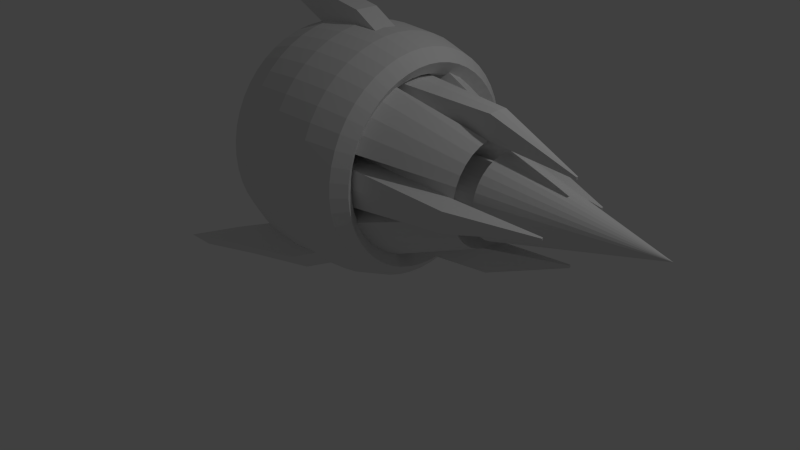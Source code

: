 # Source: Kamikaze_enemy.blend  (saved by Blender 2.76.0; exported with 4.5.12 LTS)
import bpy
from mathutils import Matrix  # noqa: F401  (used for matrix-valued properties, if any)

bpy.ops.wm.read_factory_settings(use_empty=True)
scene = bpy.context.scene
scene.name = 'Scene'

# ---- collections
col_collection_1 = bpy.data.collections.new('Collection 1'); scene.collection.children.link(col_collection_1)

# ---- world
world_world = bpy.data.worlds.new('World'); scene.world = world_world
world_world.color = (0.05088, 0.05088, 0.05088)
world_world.use_sun_shadow = False
world_world.sun_shadow_jitter_overblur = 0.0
world_world.cycles.sampling_method = 'MANUAL'
world_world.cycles.sample_map_resolution = 256

# ---- cameras
cam_camera = bpy.data.cameras.new('Camera')
cam_camera.clip_end = 100.0
cam_camera.lens = 35.0
cam_camera.sensor_width = 32.0
cam_camera.sensor_height = 18.0
cam_camera.ortho_scale = 7.314
cam_camera.dof.focus_distance = 0.0
cam_camera.dof.aperture_fstop = 128.0

# ---- lights
light_lamp = bpy.data.lights.new('Lamp', 'POINT')
light_lamp.transmission_factor = 0.0
light_lamp.cutoff_distance = 30.0
light_lamp.energy = 100.0
light_lamp.shadow_buffer_clip_start = 1.001
light_lamp.shadow_soft_size = 0.1
light_lamp.shadow_maximum_resolution = 0.006
light_lamp.use_absolute_resolution = True
light_lamp.cycles.use_multiple_importance_sampling = False

# ---- meshes
me_cone_003 = bpy.data.meshes.new('Cone.003')
me_cone_003.from_pydata([(-9.052e-09, 1.0, -0.4612), (0.1951, 0.9808, -0.4612), (0.3827, 0.9239, -0.4612), (0.5556, 0.8315, -0.4612), (0.7071, 0.7071, -0.4612), (0.8315, 0.5556, -0.4612), (0.9239, 0.3827, -0.4612), (0.9808, 0.1951, -0.4612), (1.0, 8.66e-08, -0.4612), (-9.052e-09, 1.11e-08, 1.539), (0.9808, -0.1951, -0.4612), (0.9239, -0.3827, -0.4612), (0.8315, -0.5556, -0.4612), (0.7071, -0.7071, -0.4612), (0.5556, -0.8315, -0.4612), (0.3827, -0.9239, -0.4612), (0.1951, -0.9808, -0.4612), (-3.349e-07, -1.0, -0.4612), (-0.1951, -0.9808, -0.4612), (-0.3827, -0.9239, -0.4612), (-0.5556, -0.8315, -0.4612), (-0.7071, -0.7071, -0.4612), (-0.8315, -0.5556, -0.4612), (-0.9239, -0.3827, -0.4612), (-0.9808, -0.1951, -0.4612), (-1.0, 9.767e-07, -0.4612), (-0.9808, 0.1951, -0.4612), (-0.9239, 0.3827, -0.4612), (-0.8315, 0.5556, -0.4612), (-0.7071, 0.7071, -0.4612), (-0.5556, 0.8315, -0.4612), (-0.3827, 0.9239, -0.4612), (-0.1951, 0.9808, -0.4612)], [], [(31, 9, 32), (0, 9, 1), (30, 9, 31), (29, 9, 30), (28, 9, 29), (27, 9, 28), (26, 9, 27), (25, 9, 26), (24, 9, 25), (23, 9, 24), (22, 9, 23), (21, 9, 22), (20, 9, 21), (19, 9, 20), (18, 9, 19), (17, 9, 18), (16, 9, 17), (15, 9, 16), (14, 9, 15), (13, 9, 14), (12, 9, 13), (11, 9, 12), (10, 9, 11), (8, 9, 10), (7, 9, 8), (6, 9, 7), (5, 9, 6), (4, 9, 5), (3, 9, 4), (2, 9, 3), (32, 9, 0), (1, 9, 2), (0, 1, 2, 3, 4, 5, 6, 7, 8, 10, 11, 12, 13, 14, 15, 16, 17, 18, 19, 20, 21, 22, 23, 24, 25, 26, 27, 28, 29, 30, 31, 32)])
me_cone_003.use_remesh_preserve_volume = False
me_cone_003.use_remesh_preserve_attributes = False
me_cone_003.use_mirror_vertex_groups = False
me_cone_003.update()
me_cylinder = bpy.data.meshes.new('Cylinder')
me_cylinder.from_pydata([(-0.0001501, 0.614, -1.141), (-0.00015, 0.5262, 0.8595), (0.1949, 0.5948, -1.141), (0.1023, 0.5161, 0.8595), (0.3825, 0.9251, -1.141), (0.2008, 0.4863, 0.8595), (0.5554, 0.8327, -1.141), (0.2915, 0.4377, 0.8595), (0.707, 0.7083, -1.141), (0.3711, 0.3725, 0.8595), (0.8313, 0.5568, -1.141), (0.4364, 0.2929, 0.8595), (0.9237, 0.3839, -1.141), (0.4849, 0.2021, 0.8595), (0.5934, 0.1963, -1.141), (0.5148, 0.1036, 0.8595), (0.6127, 0.001227, -1.141), (0.5249, 0.001227, 0.8595), (0.5934, -0.1939, -1.141), (0.5148, -0.1012, 0.8595), (0.9237, -0.3815, -1.141), (0.4849, -0.1997, 0.8595), (0.8313, -0.5543, -1.141), (0.4364, -0.2904, 0.8595), (0.707, -0.7059, -1.141), (0.3711, -0.37, 0.8595), (0.5554, -0.8302, -1.141), (0.2915, -0.4353, 0.8595), (0.3825, -0.9227, -1.141), (0.2008, -0.4838, 0.8595), (0.1949, -0.5924, -1.141), (0.1023, -0.5137, 0.8595), (-0.0001504, -0.6116, -1.141), (-0.0001502, -0.5238, 0.8595), (-0.1952, -0.5924, -1.141), (-0.1026, -0.5137, 0.8595), (-0.3828, -0.9227, -1.141), (-0.2011, -0.4838, 0.8595), (-0.5557, -0.8302, -1.141), (-0.2918, -0.4353, 0.8595), (-0.7073, -0.7059, -1.141), (-0.3714, -0.37, 0.8595), (-0.8316, -0.5543, -1.141), (-0.4367, -0.2904, 0.8595), (-0.924, -0.3815, -1.141), (-0.4852, -0.1997, 0.8595), (-0.5937, -0.1939, -1.141), (-0.5151, -0.1012, 0.8595), (-0.613, 0.001228, -1.141), (-0.5251, 0.001228, 0.8595), (-0.5937, 0.1963, -1.141), (-0.5151, 0.1037, 0.8595), (-0.924, 0.3839, -1.141), (-0.4852, 0.2021, 0.8595), (-0.8316, 0.5568, -1.141), (-0.4367, 0.2929, 0.8595), (-0.7073, 0.7083, -1.141), (-0.3714, 0.3725, 0.8595), (-0.5557, 0.8327, -1.141), (-0.2918, 0.4377, 0.8595), (-0.3828, 0.9251, -1.141), (-0.2011, 0.4863, 0.8595), (-0.1952, 0.5948, -1.141), (-0.1026, 0.5161, 0.8595), (-0.00015, 0.2637, 0.2915), (0.05106, 0.2587, 0.2915), (0.1003, 0.2437, 0.2915), (0.1457, 0.2195, 0.2915), (0.1855, 0.1868, 0.2915), (0.2181, 0.1471, 0.2915), (0.2424, 0.1017, 0.2915), (0.2573, 0.05244, 0.2915), (0.2623, 0.001228, 0.2915), (0.2573, -0.04998, 0.2915), (0.2424, -0.09923, 0.2915), (0.2181, -0.1446, 0.2915), (0.1855, -0.1844, 0.2915), (0.1457, -0.217, 0.2915), (0.1003, -0.2413, 0.2915), (0.05106, -0.2562, 0.2915), (-0.00015, -0.2613, 0.2915), (-0.05136, -0.2562, 0.2915), (-0.1006, -0.2413, 0.2915), (-0.146, -0.217, 0.2915), (-0.1858, -0.1844, 0.2915), (-0.2184, -0.1446, 0.2915), (-0.2427, -0.09923, 0.2915), (-0.2576, -0.04998, 0.2915), (-0.2626, 0.001228, 0.2915), (-0.2576, 0.05244, 0.2915), (-0.2427, 0.1017, 0.2915), (-0.2184, 0.1471, 0.2915), (-0.1858, 0.1868, 0.2915), (-0.146, 0.2195, 0.2915), (-0.1006, 0.2437, 0.2915), (-0.05136, 0.2587, 0.2915), (-0.0001499, 0.8549, -1.096), (-0.0001499, 0.7671, 0.9038), (0.1949, 0.8357, -1.096), (0.1023, 0.757, 0.9038), (-0.1952, 0.8357, -1.096), (-0.1026, 0.757, 0.9038), (-0.8346, -0.1939, -1.116), (-0.7559, -0.1012, 0.884), (-0.8538, 0.001228, -1.116), (-0.766, 0.001228, 0.884), (-0.8346, 0.1963, -1.116), (-0.7559, 0.1037, 0.884), (0.1949, -0.8332, -0.9671), (0.1023, -0.7545, 1.033), (-0.0001507, -0.8524, -0.9671), (-0.0001504, -0.7646, 1.033), (-0.1952, -0.8332, -0.9671), (-0.1026, -0.7545, 1.033), (0.8343, 0.1963, -1.092), (0.7556, 0.1036, 0.9076), (0.8535, 0.001227, -1.092), (0.7657, 0.001228, 0.9076), (0.8343, -0.1939, -1.092), (0.7556, -0.1012, 0.9076), (-0.3878, -0.009014, 2.358), (-0.3888, 0.001228, 2.358), (-0.3878, 0.01147, 2.358), (-0.4119, -0.009014, 2.361), (-0.4129, 0.001228, 2.361), (-0.4119, 0.01147, 2.361), (-0.0001497, 0.3899, 2.357), (0.01009, 0.3888, 2.357), (-0.01039, 0.3888, 2.357), (-0.0001497, 0.4139, 2.362), (0.01009, 0.4129, 2.362), (-0.01039, 0.4129, 2.362), (0.01009, -0.3864, 2.351), (-0.0001503, -0.3874, 2.351), (-0.01039, -0.3864, 2.351), (0.01009, -0.4105, 2.368), (-0.0001504, -0.4115, 2.368), (-0.01039, -0.4105, 2.368), (0.3875, 0.01147, 2.357), (0.3885, 0.001228, 2.357), (0.3875, -0.009015, 2.357), (0.4116, 0.01147, 2.362), (0.4126, 0.001228, 2.362), (0.4116, -0.009015, 2.362), (-0.0001498, 0.2637, 0.924), (0.05106, 0.2587, 0.924), (0.1003, 0.2437, 0.924), (0.1457, 0.2195, 0.924), (0.1855, 0.1868, 0.924), (0.2181, 0.1471, 0.924), (0.2424, 0.1017, 0.924), (0.2573, 0.05244, 0.924), (0.2624, 0.001228, 0.924), (0.2573, -0.04998, 0.924), (0.2424, -0.09923, 0.924), (0.2181, -0.1446, 0.924), (0.1855, -0.1844, 0.924), (0.1457, -0.217, 0.924), (0.1003, -0.2413, 0.924), (0.05106, -0.2562, 0.924), (-0.0001499, -0.2613, 0.924), (-0.05136, -0.2562, 0.924), (-0.1006, -0.2413, 0.924), (-0.146, -0.217, 0.924), (-0.1858, -0.1844, 0.924), (-0.2184, -0.1446, 0.924), (-0.2427, -0.09923, 0.924), (-0.2576, -0.04998, 0.924), (-0.2626, 0.001228, 0.924), (-0.2576, 0.05244, 0.924), (-0.2427, 0.1017, 0.924), (-0.2184, 0.1471, 0.924), (-0.1858, 0.1868, 0.924), (-0.146, 0.2195, 0.924), (-0.1006, 0.2437, 0.924), (-0.05136, 0.2587, 0.924), (-0.0001498, 0.2581, 1.067), (0.04997, 0.2532, 1.067), (0.09816, 0.2386, 1.067), (0.1426, 0.2148, 1.067), (0.1815, 0.1829, 1.067), (0.2135, 0.144, 1.067), (0.2372, 0.09954, 1.067), (0.2518, 0.05135, 1.067), (0.2568, 0.001228, 1.067), (0.2518, -0.04889, 1.067), (0.2372, -0.09708, 1.067), (0.2135, -0.1415, 1.067), (0.1815, -0.1804, 1.067), (0.1426, -0.2124, 1.067), (0.09816, -0.2361, 1.067), (0.04997, -0.2507, 1.067), (-0.0001499, -0.2557, 1.067), (-0.05027, -0.2507, 1.067), (-0.09846, -0.2361, 1.067), (-0.1429, -0.2124, 1.067), (-0.1818, -0.1804, 1.067), (-0.2138, -0.1415, 1.067), (-0.2375, -0.09708, 1.067), (-0.2521, -0.04889, 1.067), (-0.2571, 0.001228, 1.067), (-0.2521, 0.05135, 1.067), (-0.2375, 0.09954, 1.067), (-0.2138, 0.144, 1.067), (-0.1818, 0.1829, 1.067), (-0.1429, 0.2148, 1.067), (-0.09846, 0.2386, 1.067), (-0.05027, 0.2532, 1.067), (-0.0001501, 0.614, -1.141), (0.1949, 0.5948, -1.141), (0.3825, 0.9251, -1.141), (0.5554, 0.8327, -1.141), (0.707, 0.7083, -1.141), (0.8313, 0.5568, -1.141), (0.9237, 0.3839, -1.141), (0.5934, 0.1963, -1.141), (0.6127, 0.001227, -1.141), (0.5934, -0.1939, -1.141), (0.9237, -0.3815, -1.141), (0.8313, -0.5543, -1.141), (0.707, -0.7059, -1.141), (0.5554, -0.8302, -1.141), (0.3825, -0.9227, -1.141), (0.1949, -0.5924, -1.141), (-0.0001504, -0.6116, -1.141), (-0.1952, -0.5924, -1.141), (-0.3828, -0.9227, -1.141), (-0.5557, -0.8302, -1.141), (-0.7073, -0.7059, -1.141), (-0.8316, -0.5543, -1.141), (-0.924, -0.3815, -1.141), (-0.5937, -0.1939, -1.141), (-0.613, 0.001228, -1.141), (-0.5937, 0.1963, -1.141), (-0.924, 0.3839, -1.141), (-0.8316, 0.5568, -1.141), (-0.7073, 0.7083, -1.141), (-0.5557, 0.8327, -1.141), (-0.3828, 0.9251, -1.141), (-0.1952, 0.5948, -1.141)], [], [(97, 101, 131, 129), (2, 3, 5, 4), (4, 5, 7, 6), (6, 7, 9, 8), (8, 9, 11, 10), (10, 11, 13, 12), (12, 13, 15, 14), (15, 17, 139, 138), (18, 16, 116, 118), (18, 19, 21, 20), (20, 21, 23, 22), (22, 23, 25, 24), (24, 25, 27, 26), (26, 27, 29, 28), (28, 29, 31, 30), (34, 32, 110, 112), (35, 34, 112, 113), (34, 35, 37, 36), (36, 37, 39, 38), (38, 39, 41, 40), (40, 41, 43, 42), (42, 43, 45, 44), (44, 45, 47, 46), (50, 48, 104, 106), (51, 50, 106, 107), (50, 51, 53, 52), (52, 53, 55, 54), (54, 55, 57, 56), (56, 57, 59, 58), (58, 59, 61, 60), (45, 43, 85, 86), (2, 0, 96, 98), (60, 61, 63, 62), (16, 18, 217, 216), (84, 83, 163, 164), (63, 61, 94, 95), (19, 17, 72, 73), (37, 35, 81, 82), (55, 53, 90, 91), (11, 9, 68, 69), (29, 27, 77, 78), (3, 1, 64, 65), (47, 45, 86, 87), (1, 63, 95, 64), (21, 19, 73, 74), (39, 37, 82, 83), (57, 55, 91, 92), (13, 11, 69, 70), (31, 29, 78, 79), (49, 47, 87, 88), (5, 3, 65, 66), (23, 21, 74, 75), (41, 39, 83, 84), (59, 57, 92, 93), (15, 13, 70, 71), (33, 31, 79, 80), (51, 49, 88, 89), (7, 5, 66, 67), (25, 23, 75, 76), (43, 41, 84, 85), (61, 59, 93, 94), (17, 15, 71, 72), (35, 33, 80, 81), (53, 51, 89, 90), (9, 7, 67, 68), (27, 25, 76, 77), (96, 97, 99, 98), (100, 101, 97, 96), (62, 63, 101, 100), (3, 2, 98, 99), (1, 3, 127, 126), (0, 62, 100, 96), (102, 103, 105, 104), (104, 105, 107, 106), (107, 105, 124, 125), (46, 47, 103, 102), (51, 107, 125, 122), (48, 46, 102, 104), (108, 109, 111, 110), (110, 111, 113, 112), (111, 109, 135, 136), (30, 31, 109, 108), (31, 33, 133, 132), (32, 30, 108, 110), (114, 115, 117, 116), (116, 117, 119, 118), (14, 15, 115, 114), (119, 117, 142, 143), (16, 14, 114, 116), (19, 18, 118, 119), (120, 121, 124, 123), (121, 122, 125, 124), (49, 51, 122, 121), (103, 47, 120, 123), (105, 103, 123, 124), (47, 49, 121, 120), (128, 126, 129, 131), (126, 127, 130, 129), (3, 99, 130, 127), (101, 63, 128, 131), (63, 1, 126, 128), (99, 97, 129, 130), (132, 133, 136, 135), (133, 134, 137, 136), (33, 35, 134, 133), (35, 113, 137, 134), (113, 111, 136, 137), (109, 31, 132, 135), (138, 139, 142, 141), (139, 140, 143, 142), (17, 19, 140, 139), (117, 115, 141, 142), (19, 119, 143, 140), (115, 15, 138, 141), (151, 150, 182, 183), (71, 70, 150, 151), (85, 84, 164, 165), (72, 71, 151, 152), (86, 85, 165, 166), (73, 72, 152, 153), (87, 86, 166, 167), (74, 73, 153, 154), (88, 87, 167, 168), (75, 74, 154, 155), (89, 88, 168, 169), (76, 75, 155, 156), (90, 89, 169, 170), (77, 76, 156, 157), (91, 90, 170, 171), (78, 77, 157, 158), (65, 64, 144, 145), (92, 91, 171, 172), (79, 78, 158, 159), (66, 65, 145, 146), (93, 92, 172, 173), (80, 79, 159, 160), (67, 66, 146, 147), (94, 93, 173, 174), (81, 80, 160, 161), (68, 67, 147, 148), (95, 94, 174, 175), (82, 81, 161, 162), (69, 68, 148, 149), (64, 95, 175, 144), (83, 82, 162, 163), (70, 69, 149, 150), (177, 176, 207, 206, 205, 204, 203, 202, 201, 200, 199, 198, 197, 196, 195, 194, 193, 192, 191, 190, 189, 188, 187, 186, 185, 184, 183, 182, 181, 180, 179, 178), (165, 164, 196, 197), (152, 151, 183, 184), (166, 165, 197, 198), (153, 152, 184, 185), (167, 166, 198, 199), (154, 153, 185, 186), (168, 167, 199, 200), (155, 154, 186, 187), (169, 168, 200, 201), (156, 155, 187, 188), (170, 169, 201, 202), (157, 156, 188, 189), (171, 170, 202, 203), (158, 157, 189, 190), (145, 144, 176, 177), (172, 171, 203, 204), (159, 158, 190, 191), (146, 145, 177, 178), (173, 172, 204, 205), (160, 159, 191, 192), (147, 146, 178, 179), (174, 173, 205, 206), (161, 160, 192, 193), (148, 147, 179, 180), (175, 174, 206, 207), (162, 161, 193, 194), (149, 148, 180, 181), (144, 175, 207, 176), (163, 162, 194, 195), (150, 149, 181, 182), (164, 163, 195, 196), (208, 209, 210, 211, 212, 213, 214, 215, 216, 217, 218, 219, 220, 221, 222, 223, 224, 225, 226, 227, 228, 229, 230, 231, 232, 233, 234, 235, 236, 237, 238, 239), (34, 36, 226, 225), (52, 54, 235, 234), (8, 10, 213, 212), (26, 28, 222, 221), (44, 46, 231, 230), (0, 2, 209, 208), (62, 0, 208, 239), (18, 20, 218, 217), (36, 38, 227, 226), (54, 56, 236, 235), (10, 12, 214, 213), (28, 30, 223, 222), (46, 48, 232, 231), (2, 4, 210, 209), (20, 22, 219, 218), (38, 40, 228, 227), (56, 58, 237, 236), (12, 14, 215, 214), (30, 32, 224, 223), (48, 50, 233, 232), (4, 6, 211, 210), (22, 24, 220, 219), (40, 42, 229, 228), (58, 60, 238, 237), (14, 16, 216, 215), (32, 34, 225, 224), (50, 52, 234, 233), (6, 8, 212, 211), (24, 26, 221, 220), (42, 44, 230, 229), (60, 62, 239, 238)])
me_cylinder.use_remesh_preserve_volume = False
me_cylinder.use_remesh_preserve_attributes = False
me_cylinder.use_mirror_vertex_groups = False
me_cylinder.update()
me_torus = bpy.data.meshes.new('Torus')
me_torus.from_pydata([(1.25, -3.51e-08, 0.07247), (1.217, -3.51e-08, 0.1975), (1.125, -3.51e-08, 0.289), (1.0, -3.51e-08, 0.3225), (0.875, -3.51e-08, 0.289), (0.7835, -3.51e-08, 0.1975), (0.75, -3.51e-08, 0.07247), (0.7835, -3.51e-08, -0.05253), (0.875, -3.51e-08, -0.144), (1.0, -3.51e-08, -0.1775), (1.125, -3.51e-08, -0.144), (1.217, -3.51e-08, -0.05253), (1.239, 0.1632, 0.07247), (1.206, 0.1588, 0.1975), (1.115, 0.1468, 0.289), (0.9914, 0.1305, 0.3225), (0.8675, 0.1142, 0.289), (0.7768, 0.1023, 0.1975), (0.7436, 0.09789, 0.07247), (0.7768, 0.1023, -0.05253), (0.8675, 0.1142, -0.144), (0.9914, 0.1305, -0.1775), (1.115, 0.1468, -0.144), (1.206, 0.1588, -0.05253), (1.207, 0.3235, 0.07247), (1.175, 0.3149, 0.1975), (1.087, 0.2912, 0.289), (0.9659, 0.2588, 0.3225), (0.8452, 0.2265, 0.289), (0.7568, 0.2028, 0.1975), (0.7244, 0.1941, 0.07247), (0.7568, 0.2028, -0.05253), (0.8452, 0.2265, -0.144), (0.9659, 0.2588, -0.1775), (1.087, 0.2912, -0.144), (1.175, 0.3149, -0.05253), (1.155, 0.4784, 0.07247), (1.124, 0.4655, 0.1975), (1.039, 0.4305, 0.289), (0.9239, 0.3827, 0.3225), (0.8084, 0.3348, 0.289), (0.7238, 0.2998, 0.1975), (0.6929, 0.287, 0.07247), (0.7238, 0.2998, -0.05253), (0.8084, 0.3348, -0.144), (0.9239, 0.3827, -0.1775), (1.039, 0.4305, -0.144), (1.124, 0.4655, -0.05253), (1.083, 0.625, 0.07247), (1.054, 0.6083, 0.1975), (0.9743, 0.5625, 0.289), (0.866, 0.5, 0.3225), (0.7578, 0.4375, 0.289), (0.6785, 0.3917, 0.1975), (0.6495, 0.375, 0.07247), (0.6785, 0.3917, -0.05253), (0.7578, 0.4375, -0.144), (0.866, 0.5, -0.1775), (0.9743, 0.5625, -0.144), (1.054, 0.6083, -0.05253), (0.9917, 0.761, 0.07247), (0.9651, 0.7406, 0.1975), (0.8925, 0.6849, 0.289), (0.7933, 0.6088, 0.3225), (0.6942, 0.5327, 0.289), (0.6216, 0.477, 0.1975), (0.595, 0.4566, 0.07247), (0.6216, 0.477, -0.05253), (0.6942, 0.5327, -0.144), (0.7933, 0.6088, -0.1775), (0.8925, 0.6849, -0.144), (0.9651, 0.7406, -0.05253), (0.8839, 0.8839, 0.07247), (0.8602, 0.8602, 0.1975), (0.7955, 0.7955, 0.289), (0.7071, 0.7071, 0.3225), (0.6187, 0.6187, 0.289), (0.554, 0.554, 0.1975), (0.5303, 0.5303, 0.07247), (0.554, 0.554, -0.05253), (0.6187, 0.6187, -0.144), (0.7071, 0.7071, -0.1775), (0.7955, 0.7955, -0.144), (0.8602, 0.8602, -0.05253), (0.7609, 0.9917, 0.07247), (0.7406, 0.9651, 0.1975), (0.6849, 0.8925, 0.289), (0.6088, 0.7934, 0.3225), (0.5327, 0.6942, 0.289), (0.477, 0.6216, 0.1975), (0.4566, 0.595, 0.07247), (0.477, 0.6216, -0.05253), (0.5327, 0.6942, -0.144), (0.6088, 0.7934, -0.1775), (0.6849, 0.8925, -0.144), (0.7406, 0.9651, -0.05253), (0.625, 1.083, 0.07247), (0.6082, 1.054, 0.1975), (0.5625, 0.9743, 0.289), (0.5, 0.866, 0.3225), (0.4375, 0.7578, 0.289), (0.3917, 0.6785, 0.1975), (0.375, 0.6495, 0.07247), (0.3917, 0.6785, -0.05253), (0.4375, 0.7578, -0.144), (0.5, 0.866, -0.1775), (0.5625, 0.9743, -0.144), (0.6082, 1.054, -0.05253), (0.4784, 1.155, 0.07247), (0.4655, 1.124, 0.1975), (0.4305, 1.039, 0.289), (0.3827, 0.9239, 0.3225), (0.3348, 0.8084, 0.289), (0.2998, 0.7239, 0.1975), (0.287, 0.6929, 0.07247), (0.2998, 0.7239, -0.05253), (0.3348, 0.8084, -0.144), (0.3827, 0.9239, -0.1775), (0.4305, 1.039, -0.144), (0.4655, 1.124, -0.05253), (0.3235, 1.207, 0.07247), (0.3149, 1.175, 0.1975), (0.2912, 1.087, 0.289), (0.2588, 0.9659, 0.3225), (0.2265, 0.8452, 0.289), (0.2028, 0.7568, 0.1975), (0.1941, 0.7244, 0.07247), (0.2028, 0.7568, -0.05253), (0.2265, 0.8452, -0.144), (0.2588, 0.9659, -0.1775), (0.2912, 1.087, -0.144), (0.3149, 1.175, -0.05253), (0.1632, 1.239, 0.07247), (0.1588, 1.206, 0.1975), (0.1468, 1.115, 0.289), (0.1305, 0.9914, 0.3225), (0.1142, 0.8675, 0.289), (0.1023, 0.7768, 0.1975), (0.09789, 0.7436, 0.07247), (0.1023, 0.7768, -0.05253), (0.1142, 0.8675, -0.144), (0.1305, 0.9914, -0.1775), (0.1468, 1.115, -0.144), (0.1588, 1.206, -0.05253), (-3.871e-06, 1.25, 0.07247), (-3.811e-06, 1.217, 0.1975), (-3.811e-06, 1.125, 0.289), (-3.841e-06, 1.0, 0.3225), (-3.841e-06, 0.875, 0.289), (-3.871e-06, 0.7835, 0.1975), (-3.841e-06, 0.75, 0.07247), (-3.871e-06, 0.7835, -0.05253), (-3.841e-06, 0.875, -0.144), (-3.841e-06, 1.0, -0.1775), (-3.811e-06, 1.125, -0.144), (-3.811e-06, 1.217, -0.05253), (-0.1632, 1.239, 0.07247), (-0.1588, 1.206, 0.1975), (-0.1468, 1.115, 0.289), (-0.1305, 0.9914, 0.3225), (-0.1142, 0.8675, 0.289), (-0.1023, 0.7768, 0.1975), (-0.0979, 0.7436, 0.07247), (-0.1023, 0.7768, -0.05253), (-0.1142, 0.8675, -0.144), (-0.1305, 0.9914, -0.1775), (-0.1468, 1.115, -0.144), (-0.1588, 1.206, -0.05253), (-0.3235, 1.207, 0.07247), (-0.3149, 1.175, 0.1975), (-0.2912, 1.087, 0.289), (-0.2588, 0.9659, 0.3225), (-0.2265, 0.8452, 0.289), (-0.2028, 0.7568, 0.1975), (-0.1941, 0.7244, 0.07247), (-0.2028, 0.7568, -0.05253), (-0.2265, 0.8452, -0.144), (-0.2588, 0.9659, -0.1775), (-0.2912, 1.087, -0.144), (-0.3149, 1.175, -0.05253), (-0.4784, 1.155, 0.07247), (-0.4655, 1.124, 0.1975), (-0.4305, 1.039, 0.289), (-0.3827, 0.9239, 0.3225), (-0.3349, 0.8084, 0.289), (-0.2998, 0.7239, 0.1975), (-0.287, 0.6929, 0.07247), (-0.2998, 0.7239, -0.05253), (-0.3349, 0.8084, -0.144), (-0.3827, 0.9239, -0.1775), (-0.4305, 1.039, -0.144), (-0.4655, 1.124, -0.05253), (-0.625, 1.083, 0.07247), (-0.6083, 1.054, 0.1975), (-0.5625, 0.9743, 0.289), (-0.5, 0.866, 0.3225), (-0.4375, 0.7578, 0.289), (-0.3918, 0.6785, 0.1975), (-0.375, 0.6495, 0.07247), (-0.3918, 0.6785, -0.05253), (-0.4375, 0.7578, -0.144), (-0.5, 0.866, -0.1775), (-0.5625, 0.9743, -0.144), (-0.6083, 1.054, -0.05253), (-0.761, 0.9917, 0.07247), (-0.7406, 0.9651, 0.1975), (-0.6849, 0.8925, 0.289), (-0.6088, 0.7934, 0.3225), (-0.5327, 0.6942, 0.289), (-0.477, 0.6216, 0.1975), (-0.4566, 0.595, 0.07247), (-0.477, 0.6216, -0.05253), (-0.5327, 0.6942, -0.144), (-0.6088, 0.7934, -0.1775), (-0.6849, 0.8925, -0.144), (-0.7406, 0.9651, -0.05253), (-0.8839, 0.8839, 0.07247), (-0.8602, 0.8602, 0.1975), (-0.7955, 0.7955, 0.289), (-0.7071, 0.7071, 0.3225), (-0.6187, 0.6187, 0.289), (-0.554, 0.554, 0.1975), (-0.5303, 0.5303, 0.07247), (-0.554, 0.554, -0.05253), (-0.6187, 0.6187, -0.144), (-0.7071, 0.7071, -0.1775), (-0.7955, 0.7955, -0.144), (-0.8602, 0.8602, -0.05253), (-0.9917, 0.761, 0.07247), (-0.9651, 0.7406, 0.1975), (-0.8925, 0.6849, 0.289), (-0.7934, 0.6088, 0.3225), (-0.6942, 0.5327, 0.289), (-0.6216, 0.477, 0.1975), (-0.595, 0.4566, 0.07247), (-0.6216, 0.477, -0.05253), (-0.6942, 0.5327, -0.144), (-0.7934, 0.6088, -0.1775), (-0.8925, 0.6849, -0.144), (-0.9651, 0.7406, -0.05253), (-1.083, 0.625, 0.07247), (-1.054, 0.6083, 0.1975), (-0.9743, 0.5625, 0.289), (-0.866, 0.5, 0.3225), (-0.7578, 0.4375, 0.289), (-0.6785, 0.3917, 0.1975), (-0.6495, 0.375, 0.07247), (-0.6785, 0.3917, -0.05253), (-0.7578, 0.4375, -0.144), (-0.866, 0.5, -0.1775), (-0.9743, 0.5625, -0.144), (-1.054, 0.6083, -0.05253), (-1.155, 0.4784, 0.07247), (-1.124, 0.4655, 0.1975), (-1.039, 0.4305, 0.289), (-0.9239, 0.3827, 0.3225), (-0.8084, 0.3348, 0.289), (-0.7239, 0.2998, 0.1975), (-0.6929, 0.287, 0.07247), (-0.7239, 0.2998, -0.05253), (-0.8084, 0.3348, -0.144), (-0.9239, 0.3827, -0.1775), (-1.039, 0.4305, -0.144), (-1.124, 0.4655, -0.05253), (-1.207, 0.3235, 0.07247), (-1.175, 0.3149, 0.1975), (-1.087, 0.2912, 0.289), (-0.9659, 0.2588, 0.3225), (-0.8452, 0.2265, 0.289), (-0.7568, 0.2028, 0.1975), (-0.7244, 0.1941, 0.07247), (-0.7568, 0.2028, -0.05253), (-0.8452, 0.2265, -0.144), (-0.9659, 0.2588, -0.1775), (-1.087, 0.2912, -0.144), (-1.175, 0.3149, -0.05253), (-1.239, 0.1632, 0.07247), (-1.206, 0.1588, 0.1975), (-1.115, 0.1468, 0.289), (-0.9914, 0.1305, 0.3225), (-0.8675, 0.1142, 0.289), (-0.7768, 0.1023, 0.1975), (-0.7436, 0.09789, 0.07247), (-0.7768, 0.1023, -0.05253), (-0.8675, 0.1142, -0.144), (-0.9914, 0.1305, -0.1775), (-1.115, 0.1468, -0.144), (-1.206, 0.1588, -0.05253), (-1.25, 7.418e-08, 0.07247), (-1.217, 7.125e-08, 0.1975), (-1.125, 6.325e-08, 0.289), (-1.0, 5.233e-08, 0.3225), (-0.875, 4.14e-08, 0.289), (-0.7835, 3.34e-08, 0.1975), (-0.75, 3.047e-08, 0.07247), (-0.7835, 3.34e-08, -0.05253), (-0.875, 4.14e-08, -0.144), (-1.0, 5.233e-08, -0.1775), (-1.125, 6.325e-08, -0.144), (-1.217, 7.125e-08, -0.05253), (-1.239, -0.1632, 0.07247), (-1.206, -0.1588, 0.1975), (-1.115, -0.1468, 0.289), (-0.9914, -0.1305, 0.3225), (-0.8675, -0.1142, 0.289), (-0.7768, -0.1023, 0.1975), (-0.7436, -0.09789, 0.07247), (-0.7768, -0.1023, -0.05253), (-0.8675, -0.1142, -0.144), (-0.9914, -0.1305, -0.1775), (-1.115, -0.1468, -0.144), (-1.206, -0.1588, -0.05253), (-1.207, -0.3235, 0.07247), (-1.175, -0.3149, 0.1975), (-1.087, -0.2912, 0.289), (-0.9659, -0.2588, 0.3225), (-0.8452, -0.2265, 0.289), (-0.7568, -0.2028, 0.1975), (-0.7244, -0.1941, 0.07247), (-0.7568, -0.2028, -0.05253), (-0.8452, -0.2265, -0.144), (-0.9659, -0.2588, -0.1775), (-1.087, -0.2912, -0.144), (-1.175, -0.3149, -0.05253), (-1.155, -0.4784, 0.07247), (-1.124, -0.4655, 0.1975), (-1.039, -0.4305, 0.289), (-0.9239, -0.3827, 0.3225), (-0.8084, -0.3348, 0.289), (-0.7239, -0.2998, 0.1975), (-0.6929, -0.287, 0.07247), (-0.7239, -0.2998, -0.05253), (-0.8084, -0.3348, -0.144), (-0.9239, -0.3827, -0.1775), (-1.039, -0.4305, -0.144), (-1.124, -0.4655, -0.05253), (-1.083, -0.625, 0.07247), (-1.054, -0.6083, 0.1975), (-0.9743, -0.5625, 0.289), (-0.866, -0.5, 0.3225), (-0.7578, -0.4375, 0.289), (-0.6785, -0.3917, 0.1975), (-0.6495, -0.375, 0.07247), (-0.6785, -0.3917, -0.05253), (-0.7578, -0.4375, -0.144), (-0.866, -0.5, -0.1775), (-0.9743, -0.5625, -0.144), (-1.054, -0.6083, -0.05253), (-0.9917, -0.761, 0.07247), (-0.9651, -0.7406, 0.1975), (-0.8925, -0.6849, 0.289), (-0.7934, -0.6088, 0.3225), (-0.6942, -0.5327, 0.289), (-0.6216, -0.477, 0.1975), (-0.595, -0.4566, 0.07247), (-0.6216, -0.477, -0.05253), (-0.6942, -0.5327, -0.144), (-0.7934, -0.6088, -0.1775), (-0.8925, -0.6849, -0.144), (-0.9651, -0.7406, -0.05253), (-0.8839, -0.8839, 0.07247), (-0.8602, -0.8602, 0.1975), (-0.7955, -0.7955, 0.289), (-0.7071, -0.7071, 0.3225), (-0.6187, -0.6187, 0.289), (-0.554, -0.554, 0.1975), (-0.5303, -0.5303, 0.07247), (-0.554, -0.554, -0.05253), (-0.6187, -0.6187, -0.144), (-0.7071, -0.7071, -0.1775), (-0.7955, -0.7955, -0.144), (-0.8602, -0.8602, -0.05253), (-0.761, -0.9917, 0.07247), (-0.7406, -0.9651, 0.1975), (-0.6849, -0.8925, 0.289), (-0.6088, -0.7934, 0.3225), (-0.5327, -0.6942, 0.289), (-0.477, -0.6216, 0.1975), (-0.4566, -0.595, 0.07247), (-0.477, -0.6216, -0.05253), (-0.5327, -0.6942, -0.144), (-0.6088, -0.7934, -0.1775), (-0.6849, -0.8925, -0.144), (-0.7406, -0.9651, -0.05253), (-0.625, -1.083, 0.07247), (-0.6083, -1.054, 0.1975), (-0.5625, -0.9743, 0.289), (-0.5, -0.866, 0.3225), (-0.4375, -0.7578, 0.289), (-0.3918, -0.6785, 0.1975), (-0.375, -0.6495, 0.07247), (-0.3918, -0.6785, -0.05253), (-0.4375, -0.7578, -0.144), (-0.5, -0.866, -0.1775), (-0.5625, -0.9743, -0.144), (-0.6083, -1.054, -0.05253), (-0.4784, -1.155, 0.07247), (-0.4655, -1.124, 0.1975), (-0.4305, -1.039, 0.289), (-0.3827, -0.9239, 0.3225), (-0.3349, -0.8084, 0.289), (-0.2998, -0.7239, 0.1975), (-0.287, -0.6929, 0.07247), (-0.2998, -0.7239, -0.05253), (-0.3349, -0.8084, -0.144), (-0.3827, -0.9239, -0.1775), (-0.4305, -1.039, -0.144), (-0.4655, -1.124, -0.05253), (-0.3235, -1.207, 0.07247), (-0.3149, -1.175, 0.1975), (-0.2912, -1.087, 0.289), (-0.2588, -0.9659, 0.3225), (-0.2265, -0.8452, 0.289), (-0.2028, -0.7568, 0.1975), (-0.1941, -0.7244, 0.07247), (-0.2028, -0.7568, -0.05253), (-0.2265, -0.8452, -0.144), (-0.2588, -0.9659, -0.1775), (-0.2912, -1.087, -0.144), (-0.3149, -1.175, -0.05253), (-0.1632, -1.239, 0.07247), (-0.1588, -1.206, 0.1975), (-0.1468, -1.115, 0.289), (-0.1305, -0.9914, 0.3225), (-0.1142, -0.8675, 0.289), (-0.1023, -0.7768, 0.1975), (-0.0979, -0.7436, 0.07247), (-0.1023, -0.7768, -0.05253), (-0.1142, -0.8675, -0.144), (-0.1305, -0.9914, -0.1775), (-0.1468, -1.115, -0.144), (-0.1588, -1.206, -0.05253), (-3.871e-06, -1.25, 0.07247), (-3.811e-06, -1.217, 0.1975), (-3.811e-06, -1.125, 0.289), (-3.841e-06, -1.0, 0.3225), (-3.841e-06, -0.875, 0.289), (-3.871e-06, -0.7835, 0.1975), (-3.841e-06, -0.75, 0.07247), (-3.871e-06, -0.7835, -0.05253), (-3.841e-06, -0.875, -0.144), (-3.841e-06, -1.0, -0.1775), (-3.811e-06, -1.125, -0.144), (-3.811e-06, -1.217, -0.05253), (0.1632, -1.239, 0.07247), (0.1588, -1.206, 0.1975), (0.1468, -1.115, 0.289), (0.1305, -0.9914, 0.3225), (0.1142, -0.8675, 0.289), (0.1023, -0.7768, 0.1975), (0.09789, -0.7436, 0.07247), (0.1023, -0.7768, -0.05253), (0.1142, -0.8675, -0.144), (0.1305, -0.9914, -0.1775), (0.1468, -1.115, -0.144), (0.1588, -1.206, -0.05253), (0.3235, -1.207, 0.07247), (0.3149, -1.175, 0.1975), (0.2912, -1.087, 0.289), (0.2588, -0.9659, 0.3225), (0.2265, -0.8452, 0.289), (0.2028, -0.7568, 0.1975), (0.1941, -0.7244, 0.07247), (0.2028, -0.7568, -0.05253), (0.2265, -0.8452, -0.144), (0.2588, -0.9659, -0.1775), (0.2912, -1.087, -0.144), (0.3149, -1.175, -0.05253), (0.4784, -1.155, 0.07247), (0.4655, -1.124, 0.1975), (0.4305, -1.039, 0.289), (0.3827, -0.9239, 0.3225), (0.3348, -0.8084, 0.289), (0.2998, -0.7239, 0.1975), (0.287, -0.6929, 0.07247), (0.2998, -0.7239, -0.05253), (0.3348, -0.8084, -0.144), (0.3827, -0.9239, -0.1775), (0.4305, -1.039, -0.144), (0.4655, -1.124, -0.05253), (0.625, -1.083, 0.07247), (0.6082, -1.054, 0.1975), (0.5625, -0.9743, 0.289), (0.5, -0.866, 0.3225), (0.4375, -0.7578, 0.289), (0.3917, -0.6785, 0.1975), (0.375, -0.6495, 0.07247), (0.3917, -0.6785, -0.05253), (0.4375, -0.7578, -0.144), (0.5, -0.866, -0.1775), (0.5625, -0.9743, -0.144), (0.6082, -1.054, -0.05253), (0.7609, -0.9917, 0.07247), (0.7406, -0.9651, 0.1975), (0.6849, -0.8925, 0.289), (0.6088, -0.7934, 0.3225), (0.5327, -0.6942, 0.289), (0.477, -0.6216, 0.1975), (0.4566, -0.595, 0.07247), (0.477, -0.6216, -0.05253), (0.5327, -0.6942, -0.144), (0.6088, -0.7934, -0.1775), (0.6849, -0.8925, -0.144), (0.7406, -0.9651, -0.05253), (0.8839, -0.8839, 0.07247), (0.8602, -0.8602, 0.1975), (0.7955, -0.7955, 0.289), (0.7071, -0.7071, 0.3225), (0.6187, -0.6187, 0.289), (0.554, -0.554, 0.1975), (0.5303, -0.5303, 0.07247), (0.554, -0.554, -0.05253), (0.6187, -0.6187, -0.144), (0.7071, -0.7071, -0.1775), (0.7955, -0.7955, -0.144), (0.8602, -0.8602, -0.05253), (0.9917, -0.761, 0.07247), (0.9651, -0.7406, 0.1975), (0.8925, -0.6849, 0.289), (0.7933, -0.6088, 0.3225), (0.6942, -0.5327, 0.289), (0.6216, -0.477, 0.1975), (0.595, -0.4566, 0.07247), (0.6216, -0.477, -0.05253), (0.6942, -0.5327, -0.144), (0.7933, -0.6088, -0.1775), (0.8925, -0.6849, -0.144), (0.9651, -0.7406, -0.05253), (1.083, -0.625, 0.07247), (1.054, -0.6083, 0.1975), (0.9743, -0.5625, 0.289), (0.866, -0.5, 0.3225), (0.7578, -0.4375, 0.289), (0.6785, -0.3917, 0.1975), (0.6495, -0.375, 0.07247), (0.6785, -0.3917, -0.05253), (0.7578, -0.4375, -0.144), (0.866, -0.5, -0.1775), (0.9743, -0.5625, -0.144), (1.054, -0.6083, -0.05253), (1.155, -0.4784, 0.07247), (1.124, -0.4655, 0.1975), (1.039, -0.4305, 0.289), (0.9239, -0.3827, 0.3225), (0.8084, -0.3348, 0.289), (0.7238, -0.2998, 0.1975), (0.6929, -0.287, 0.07247), (0.7238, -0.2998, -0.05253), (0.8084, -0.3348, -0.144), (0.9239, -0.3827, -0.1775), (1.039, -0.4305, -0.144), (1.124, -0.4655, -0.05253), (1.207, -0.3235, 0.07247), (1.175, -0.3149, 0.1975), (1.087, -0.2912, 0.289), (0.9659, -0.2588, 0.3225), (0.8452, -0.2265, 0.289), (0.7568, -0.2028, 0.1975), (0.7244, -0.1941, 0.07247), (0.7568, -0.2028, -0.05253), (0.8452, -0.2265, -0.144), (0.9659, -0.2588, -0.1775), (1.087, -0.2912, -0.144), (1.175, -0.3149, -0.05253), (1.239, -0.1632, 0.07247), (1.206, -0.1588, 0.1975), (1.115, -0.1468, 0.289), (0.9914, -0.1305, 0.3225), (0.8675, -0.1142, 0.289), (0.7768, -0.1023, 0.1975), (0.7436, -0.09789, 0.07247), (0.7768, -0.1023, -0.05253), (0.8675, -0.1142, -0.144), (0.9914, -0.1305, -0.1775), (1.115, -0.1468, -0.144), (1.206, -0.1588, -0.05253), (0.666, -3.644e-08, -0.2275), (0.6603, 0.08693, -0.2275), (0.6433, 0.1724, -0.2275), (0.6153, 0.2549, -0.2275), (0.5768, 0.333, -0.2275), (0.5284, 0.4054, -0.2275), (0.4709, 0.4709, -0.2275), (0.4054, 0.5284, -0.2275), (0.333, 0.5768, -0.2275), (0.2549, 0.6153, -0.2275), (0.1724, 0.6433, -0.2275), (0.08693, 0.6603, -0.2275), (-3.878e-06, 0.666, -0.2275), (-0.08693, 0.6603, -0.2275), (-0.1724, 0.6433, -0.2275), (-0.2549, 0.6153, -0.2275), (-0.333, 0.5768, -0.2275), (-0.4054, 0.5284, -0.2275), (-0.4709, 0.4709, -0.2275), (-0.5284, 0.4054, -0.2275), (-0.5768, 0.333, -0.2275), (-0.6153, 0.2549, -0.2275), (-0.6433, 0.1724, -0.2275), (-0.6603, 0.08693, -0.2275), (-0.666, 2.178e-08, -0.2275), (-0.6603, -0.08693, -0.2275), (-0.6433, -0.1724, -0.2275), (-0.6153, -0.2549, -0.2275), (-0.5768, -0.333, -0.2275), (-0.5284, -0.4054, -0.2275), (-0.4709, -0.4709, -0.2275), (-0.4054, -0.5284, -0.2275), (-0.333, -0.5768, -0.2275), (-0.2549, -0.6153, -0.2275), (-0.1724, -0.6433, -0.2275), (-0.08693, -0.6603, -0.2275), (-3.878e-06, -0.666, -0.2275), (0.08693, -0.6603, -0.2275), (0.1724, -0.6433, -0.2275), (0.2549, -0.6153, -0.2275), (0.333, -0.5768, -0.2275), (0.4054, -0.5284, -0.2275), (0.4709, -0.4709, -0.2275), (0.5284, -0.4054, -0.2275), (0.5768, -0.333, -0.2275), (0.6153, -0.2549, -0.2275), (0.6433, -0.1724, -0.2275), (0.6603, -0.08693, -0.2275), (0.2284, -3.111e-08, -0.2775), (0.2265, 0.02895, -0.2775), (0.2208, 0.0574, -0.2775), (0.2115, 0.08487, -0.2775), (0.1987, 0.1109, -0.2775), (0.1826, 0.135, -0.2775), (0.1634, 0.1568, -0.2775), (0.1416, 0.1759, -0.2775), (0.1175, 0.1921, -0.2775), (0.09148, 0.2049, -0.2775), (0.06401, 0.2142, -0.2775), (0.03555, 0.2199, -0.2775), (0.006607, 0.2218, -0.2775), (-0.02234, 0.2199, -0.2775), (-0.05079, 0.2142, -0.2775), (-0.07826, 0.2049, -0.2775), (-0.1043, 0.1921, -0.2775), (-0.1284, 0.1759, -0.2775), (-0.1502, 0.1568, -0.2775), (-0.1693, 0.135, -0.2775), (-0.1855, 0.1109, -0.2775), (-0.1983, 0.08487, -0.2775), (-0.2076, 0.0574, -0.2775), (-0.2133, 0.02895, -0.2775), (-0.2152, -1.172e-08, -0.2775), (-0.2133, -0.02895, -0.2775), (-0.2076, -0.0574, -0.2775), (-0.1983, -0.08487, -0.2775), (-0.1855, -0.1109, -0.2775), (-0.1693, -0.135, -0.2775), (-0.1502, -0.1568, -0.2775), (-0.1284, -0.1759, -0.2775), (-0.1043, -0.1921, -0.2775), (-0.07826, -0.2049, -0.2775), (-0.05079, -0.2142, -0.2775), (-0.02234, -0.2199, -0.2775), (0.006607, -0.2218, -0.2775), (0.03555, -0.2199, -0.2775), (0.06401, -0.2142, -0.2775), (0.09148, -0.2049, -0.2775), (0.1175, -0.1921, -0.2775), (0.1416, -0.1759, -0.2775), (0.1634, -0.1568, -0.2775), (0.1826, -0.135, -0.2775), (0.1987, -0.1109, -0.2775), (0.2115, -0.08487, -0.2775), (0.2208, -0.0574, -0.2775), (0.2265, -0.02895, -0.2775), (0.006607, -2.245e-08, -0.2825), (0.006607, -2.206e-08, -0.2825), (0.006607, -2.392e-08, -0.2825), (0.006607, -2.02e-08, -0.2825), (0.006607, -2.02e-08, -0.2825), (0.006607, -2.02e-08, -0.2825), (0.006607, -2.02e-08, -0.2825), (0.006607, -2.02e-08, -0.2825), (0.006607, -2.02e-08, -0.2825), (0.006607, -2.02e-08, -0.2825), (0.006607, -2.02e-08, -0.2825), (0.006607, -2.02e-08, -0.2825), (0.006607, -2.02e-08, -0.2825), (0.006607, -2.02e-08, -0.2825), (0.006607, -2.02e-08, -0.2825), (0.006607, -2.02e-08, -0.2825), (0.006607, -2.02e-08, -0.2825), (0.006607, -2.02e-08, -0.2825), (0.006607, -2.02e-08, -0.2825), (0.006607, -2.02e-08, -0.2825), (0.006607, -2.02e-08, -0.2825), (0.006607, -2.02e-08, -0.2825), (0.006607, -2.392e-08, -0.2825), (0.006607, -2.206e-08, -0.2825), (0.006607, -2.245e-08, -0.2825), (0.006607, -2.206e-08, -0.2825), (0.006607, -2.392e-08, -0.2825), (0.006607, -2.02e-08, -0.2825), (0.006607, -2.02e-08, -0.2825), (0.006607, -2.02e-08, -0.2825), (0.006607, -2.02e-08, -0.2825), (0.006607, -2.02e-08, -0.2825), (0.006607, -2.02e-08, -0.2825), (0.006607, -2.02e-08, -0.2825), (0.006607, -2.02e-08, -0.2825), (0.006607, -2.02e-08, -0.2825), (0.006607, -2.02e-08, -0.2825), (0.006607, -2.02e-08, -0.2825), (0.006607, -2.02e-08, -0.2825), (0.006607, -2.02e-08, -0.2825), (0.006607, -2.02e-08, -0.2825), (0.006607, -2.02e-08, -0.2825), (0.006607, -2.02e-08, -0.2825), (0.006607, -2.02e-08, -0.2825), (0.006607, -2.02e-08, -0.2825), (0.006607, -2.02e-08, -0.2825), (0.006607, -2.392e-08, -0.2825), (0.006607, -2.206e-08, -0.2825)], [], [(0, 12, 13, 1), (1, 13, 14, 2), (2, 14, 15, 3), (3, 15, 16, 4), (4, 16, 17, 5), (5, 17, 18, 6), (6, 18, 19, 7), (7, 19, 20, 8), (8, 20, 21, 9), (9, 21, 22, 10), (10, 22, 23, 11), (0, 11, 23, 12), (12, 24, 25, 13), (13, 25, 26, 14), (14, 26, 27, 15), (15, 27, 28, 16), (16, 28, 29, 17), (17, 29, 30, 18), (18, 30, 31, 19), (19, 31, 32, 20), (20, 32, 33, 21), (21, 33, 34, 22), (22, 34, 35, 23), (23, 35, 24, 12), (24, 36, 37, 25), (25, 37, 38, 26), (26, 38, 39, 27), (27, 39, 40, 28), (28, 40, 41, 29), (29, 41, 42, 30), (30, 42, 43, 31), (31, 43, 44, 32), (32, 44, 45, 33), (33, 45, 46, 34), (34, 46, 47, 35), (35, 47, 36, 24), (36, 48, 49, 37), (37, 49, 50, 38), (38, 50, 51, 39), (39, 51, 52, 40), (40, 52, 53, 41), (41, 53, 54, 42), (42, 54, 55, 43), (43, 55, 56, 44), (44, 56, 57, 45), (45, 57, 58, 46), (46, 58, 59, 47), (47, 59, 48, 36), (48, 60, 61, 49), (49, 61, 62, 50), (50, 62, 63, 51), (51, 63, 64, 52), (52, 64, 65, 53), (53, 65, 66, 54), (54, 66, 67, 55), (55, 67, 68, 56), (56, 68, 69, 57), (57, 69, 70, 58), (58, 70, 71, 59), (59, 71, 60, 48), (60, 72, 73, 61), (61, 73, 74, 62), (62, 74, 75, 63), (63, 75, 76, 64), (64, 76, 77, 65), (65, 77, 78, 66), (66, 78, 79, 67), (67, 79, 80, 68), (68, 80, 81, 69), (69, 81, 82, 70), (70, 82, 83, 71), (71, 83, 72, 60), (72, 84, 85, 73), (73, 85, 86, 74), (74, 86, 87, 75), (75, 87, 88, 76), (76, 88, 89, 77), (77, 89, 90, 78), (78, 90, 91, 79), (79, 91, 92, 80), (80, 92, 93, 81), (81, 93, 94, 82), (82, 94, 95, 83), (83, 95, 84, 72), (84, 96, 97, 85), (85, 97, 98, 86), (86, 98, 99, 87), (87, 99, 100, 88), (88, 100, 101, 89), (89, 101, 102, 90), (90, 102, 103, 91), (91, 103, 104, 92), (92, 104, 105, 93), (93, 105, 106, 94), (94, 106, 107, 95), (95, 107, 96, 84), (96, 108, 109, 97), (97, 109, 110, 98), (98, 110, 111, 99), (99, 111, 112, 100), (100, 112, 113, 101), (101, 113, 114, 102), (102, 114, 115, 103), (103, 115, 116, 104), (104, 116, 117, 105), (105, 117, 118, 106), (106, 118, 119, 107), (107, 119, 108, 96), (108, 120, 121, 109), (109, 121, 122, 110), (110, 122, 123, 111), (111, 123, 124, 112), (112, 124, 125, 113), (113, 125, 126, 114), (114, 126, 127, 115), (115, 127, 128, 116), (116, 128, 129, 117), (117, 129, 130, 118), (118, 130, 131, 119), (119, 131, 120, 108), (120, 132, 133, 121), (121, 133, 134, 122), (122, 134, 135, 123), (123, 135, 136, 124), (124, 136, 137, 125), (125, 137, 138, 126), (126, 138, 139, 127), (127, 139, 140, 128), (128, 140, 141, 129), (129, 141, 142, 130), (130, 142, 143, 131), (131, 143, 132, 120), (132, 144, 145, 133), (133, 145, 146, 134), (134, 146, 147, 135), (135, 147, 148, 136), (136, 148, 149, 137), (137, 149, 150, 138), (138, 150, 151, 139), (139, 151, 152, 140), (140, 152, 153, 141), (141, 153, 154, 142), (142, 154, 155, 143), (143, 155, 144, 132), (144, 156, 157, 145), (145, 157, 158, 146), (146, 158, 159, 147), (147, 159, 160, 148), (148, 160, 161, 149), (149, 161, 162, 150), (150, 162, 163, 151), (151, 163, 164, 152), (152, 164, 165, 153), (153, 165, 166, 154), (154, 166, 167, 155), (155, 167, 156, 144), (156, 168, 169, 157), (157, 169, 170, 158), (158, 170, 171, 159), (159, 171, 172, 160), (160, 172, 173, 161), (161, 173, 174, 162), (162, 174, 175, 163), (163, 175, 176, 164), (164, 176, 177, 165), (165, 177, 178, 166), (166, 178, 179, 167), (167, 179, 168, 156), (168, 180, 181, 169), (169, 181, 182, 170), (170, 182, 183, 171), (171, 183, 184, 172), (172, 184, 185, 173), (173, 185, 186, 174), (174, 186, 187, 175), (175, 187, 188, 176), (176, 188, 189, 177), (177, 189, 190, 178), (178, 190, 191, 179), (179, 191, 180, 168), (180, 192, 193, 181), (181, 193, 194, 182), (182, 194, 195, 183), (183, 195, 196, 184), (184, 196, 197, 185), (185, 197, 198, 186), (186, 198, 199, 187), (187, 199, 200, 188), (188, 200, 201, 189), (189, 201, 202, 190), (190, 202, 203, 191), (191, 203, 192, 180), (192, 204, 205, 193), (193, 205, 206, 194), (194, 206, 207, 195), (195, 207, 208, 196), (196, 208, 209, 197), (197, 209, 210, 198), (198, 210, 211, 199), (199, 211, 212, 200), (200, 212, 213, 201), (201, 213, 214, 202), (202, 214, 215, 203), (203, 215, 204, 192), (204, 216, 217, 205), (205, 217, 218, 206), (206, 218, 219, 207), (207, 219, 220, 208), (208, 220, 221, 209), (209, 221, 222, 210), (210, 222, 223, 211), (211, 223, 224, 212), (212, 224, 225, 213), (213, 225, 226, 214), (214, 226, 227, 215), (215, 227, 216, 204), (216, 228, 229, 217), (217, 229, 230, 218), (218, 230, 231, 219), (219, 231, 232, 220), (220, 232, 233, 221), (221, 233, 234, 222), (222, 234, 235, 223), (223, 235, 236, 224), (224, 236, 237, 225), (225, 237, 238, 226), (226, 238, 239, 227), (227, 239, 228, 216), (228, 240, 241, 229), (229, 241, 242, 230), (230, 242, 243, 231), (231, 243, 244, 232), (232, 244, 245, 233), (233, 245, 246, 234), (234, 246, 247, 235), (235, 247, 248, 236), (236, 248, 249, 237), (237, 249, 250, 238), (238, 250, 251, 239), (239, 251, 240, 228), (240, 252, 253, 241), (241, 253, 254, 242), (242, 254, 255, 243), (243, 255, 256, 244), (244, 256, 257, 245), (245, 257, 258, 246), (246, 258, 259, 247), (247, 259, 260, 248), (248, 260, 261, 249), (249, 261, 262, 250), (250, 262, 263, 251), (251, 263, 252, 240), (252, 264, 265, 253), (253, 265, 266, 254), (254, 266, 267, 255), (255, 267, 268, 256), (256, 268, 269, 257), (257, 269, 270, 258), (258, 270, 271, 259), (259, 271, 272, 260), (260, 272, 273, 261), (261, 273, 274, 262), (262, 274, 275, 263), (263, 275, 264, 252), (264, 276, 277, 265), (265, 277, 278, 266), (266, 278, 279, 267), (267, 279, 280, 268), (268, 280, 281, 269), (269, 281, 282, 270), (270, 282, 283, 271), (271, 283, 284, 272), (272, 284, 285, 273), (273, 285, 286, 274), (274, 286, 287, 275), (275, 287, 276, 264), (276, 288, 289, 277), (277, 289, 290, 278), (278, 290, 291, 279), (279, 291, 292, 280), (280, 292, 293, 281), (281, 293, 294, 282), (282, 294, 295, 283), (283, 295, 296, 284), (284, 296, 297, 285), (285, 297, 298, 286), (286, 298, 299, 287), (287, 299, 288, 276), (288, 300, 301, 289), (289, 301, 302, 290), (290, 302, 303, 291), (291, 303, 304, 292), (292, 304, 305, 293), (293, 305, 306, 294), (294, 306, 307, 295), (295, 307, 308, 296), (296, 308, 309, 297), (297, 309, 310, 298), (298, 310, 311, 299), (299, 311, 300, 288), (300, 312, 313, 301), (301, 313, 314, 302), (302, 314, 315, 303), (303, 315, 316, 304), (304, 316, 317, 305), (305, 317, 318, 306), (306, 318, 319, 307), (307, 319, 320, 308), (308, 320, 321, 309), (309, 321, 322, 310), (310, 322, 323, 311), (311, 323, 312, 300), (312, 324, 325, 313), (313, 325, 326, 314), (314, 326, 327, 315), (315, 327, 328, 316), (316, 328, 329, 317), (317, 329, 330, 318), (318, 330, 331, 319), (319, 331, 332, 320), (320, 332, 333, 321), (321, 333, 334, 322), (322, 334, 335, 323), (323, 335, 324, 312), (324, 336, 337, 325), (325, 337, 338, 326), (326, 338, 339, 327), (327, 339, 340, 328), (328, 340, 341, 329), (329, 341, 342, 330), (330, 342, 343, 331), (331, 343, 344, 332), (332, 344, 345, 333), (333, 345, 346, 334), (334, 346, 347, 335), (335, 347, 336, 324), (336, 348, 349, 337), (337, 349, 350, 338), (338, 350, 351, 339), (339, 351, 352, 340), (340, 352, 353, 341), (341, 353, 354, 342), (342, 354, 355, 343), (343, 355, 356, 344), (344, 356, 357, 345), (345, 357, 358, 346), (346, 358, 359, 347), (347, 359, 348, 336), (348, 360, 361, 349), (349, 361, 362, 350), (350, 362, 363, 351), (351, 363, 364, 352), (352, 364, 365, 353), (353, 365, 366, 354), (354, 366, 367, 355), (355, 367, 368, 356), (356, 368, 369, 357), (357, 369, 370, 358), (358, 370, 371, 359), (359, 371, 360, 348), (360, 372, 373, 361), (361, 373, 374, 362), (362, 374, 375, 363), (363, 375, 376, 364), (364, 376, 377, 365), (365, 377, 378, 366), (366, 378, 379, 367), (367, 379, 380, 368), (368, 380, 381, 369), (369, 381, 382, 370), (370, 382, 383, 371), (371, 383, 372, 360), (372, 384, 385, 373), (373, 385, 386, 374), (374, 386, 387, 375), (375, 387, 388, 376), (376, 388, 389, 377), (377, 389, 390, 378), (378, 390, 391, 379), (379, 391, 392, 380), (380, 392, 393, 381), (381, 393, 394, 382), (382, 394, 395, 383), (383, 395, 384, 372), (384, 396, 397, 385), (385, 397, 398, 386), (386, 398, 399, 387), (387, 399, 400, 388), (388, 400, 401, 389), (389, 401, 402, 390), (390, 402, 403, 391), (391, 403, 404, 392), (392, 404, 405, 393), (393, 405, 406, 394), (394, 406, 407, 395), (395, 407, 396, 384), (396, 408, 409, 397), (397, 409, 410, 398), (398, 410, 411, 399), (399, 411, 412, 400), (400, 412, 413, 401), (401, 413, 414, 402), (402, 414, 415, 403), (403, 415, 416, 404), (404, 416, 417, 405), (405, 417, 418, 406), (406, 418, 419, 407), (407, 419, 408, 396), (408, 420, 421, 409), (409, 421, 422, 410), (410, 422, 423, 411), (411, 423, 424, 412), (412, 424, 425, 413), (413, 425, 426, 414), (414, 426, 427, 415), (415, 427, 428, 416), (416, 428, 429, 417), (417, 429, 430, 418), (418, 430, 431, 419), (419, 431, 420, 408), (420, 432, 433, 421), (421, 433, 434, 422), (422, 434, 435, 423), (423, 435, 436, 424), (424, 436, 437, 425), (425, 437, 438, 426), (426, 438, 439, 427), (427, 439, 440, 428), (428, 440, 441, 429), (429, 441, 442, 430), (430, 442, 443, 431), (431, 443, 432, 420), (432, 444, 445, 433), (433, 445, 446, 434), (434, 446, 447, 435), (435, 447, 448, 436), (436, 448, 449, 437), (437, 449, 450, 438), (438, 450, 451, 439), (439, 451, 452, 440), (440, 452, 453, 441), (441, 453, 454, 442), (442, 454, 455, 443), (443, 455, 444, 432), (444, 456, 457, 445), (445, 457, 458, 446), (446, 458, 459, 447), (447, 459, 460, 448), (448, 460, 461, 449), (449, 461, 462, 450), (450, 462, 463, 451), (451, 463, 464, 452), (452, 464, 465, 453), (453, 465, 466, 454), (454, 466, 467, 455), (455, 467, 456, 444), (456, 468, 469, 457), (457, 469, 470, 458), (458, 470, 471, 459), (459, 471, 472, 460), (460, 472, 473, 461), (461, 473, 474, 462), (462, 474, 475, 463), (463, 475, 476, 464), (464, 476, 477, 465), (465, 477, 478, 466), (466, 478, 479, 467), (467, 479, 468, 456), (468, 480, 481, 469), (469, 481, 482, 470), (470, 482, 483, 471), (471, 483, 484, 472), (472, 484, 485, 473), (473, 485, 486, 474), (474, 486, 487, 475), (475, 487, 488, 476), (476, 488, 489, 477), (477, 489, 490, 478), (478, 490, 491, 479), (479, 491, 480, 468), (480, 492, 493, 481), (481, 493, 494, 482), (482, 494, 495, 483), (483, 495, 496, 484), (484, 496, 497, 485), (485, 497, 498, 486), (486, 498, 499, 487), (487, 499, 500, 488), (488, 500, 501, 489), (489, 501, 502, 490), (490, 502, 503, 491), (491, 503, 492, 480), (492, 504, 505, 493), (493, 505, 506, 494), (494, 506, 507, 495), (495, 507, 508, 496), (496, 508, 509, 497), (497, 509, 510, 498), (498, 510, 511, 499), (499, 511, 512, 500), (500, 512, 513, 501), (501, 513, 514, 502), (502, 514, 515, 503), (503, 515, 504, 492), (504, 516, 517, 505), (505, 517, 518, 506), (506, 518, 519, 507), (507, 519, 520, 508), (508, 520, 521, 509), (509, 521, 522, 510), (510, 522, 523, 511), (511, 523, 524, 512), (512, 524, 525, 513), (513, 525, 526, 514), (514, 526, 527, 515), (515, 527, 516, 504), (516, 528, 529, 517), (517, 529, 530, 518), (518, 530, 531, 519), (519, 531, 532, 520), (520, 532, 533, 521), (521, 533, 534, 522), (522, 534, 535, 523), (523, 535, 536, 524), (524, 536, 537, 525), (525, 537, 538, 526), (526, 538, 539, 527), (527, 539, 528, 516), (528, 540, 541, 529), (529, 541, 542, 530), (530, 542, 543, 531), (531, 543, 544, 532), (532, 544, 545, 533), (533, 545, 546, 534), (534, 546, 547, 535), (535, 547, 548, 536), (536, 548, 549, 537), (537, 549, 550, 538), (538, 550, 551, 539), (539, 551, 540, 528), (540, 552, 553, 541), (541, 553, 554, 542), (542, 554, 555, 543), (543, 555, 556, 544), (544, 556, 557, 545), (545, 557, 558, 546), (546, 558, 559, 547), (547, 559, 560, 548), (548, 560, 561, 549), (549, 561, 562, 550), (550, 562, 563, 551), (551, 563, 552, 540), (552, 564, 565, 553), (553, 565, 566, 554), (554, 566, 567, 555), (555, 567, 568, 556), (556, 568, 569, 557), (557, 569, 570, 558), (558, 570, 571, 559), (559, 571, 572, 560), (560, 572, 573, 561), (561, 573, 574, 562), (562, 574, 575, 563), (563, 575, 564, 552), (564, 0, 1, 565), (565, 1, 2, 566), (566, 2, 3, 567), (567, 3, 4, 568), (568, 4, 5, 569), (569, 5, 6, 570), (570, 6, 7, 571), (571, 7, 8, 572), (572, 8, 9, 573), (573, 9, 10, 574), (574, 10, 11, 575), (575, 11, 0, 564), (513, 501, 617, 618), (345, 333, 603, 604), (477, 465, 614, 615), (297, 285, 599, 600), (537, 525, 619, 620), (201, 189, 591, 592), (165, 153, 588, 589), (369, 357, 605, 606), (237, 225, 594, 595), (561, 549, 621, 622), (453, 441, 612, 613), (261, 249, 596, 597), (141, 129, 586, 587), (321, 309, 601, 602), (525, 513, 618, 619), (117, 105, 584, 585), (177, 165, 589, 590), (213, 201, 592, 593), (381, 369, 606, 607), (429, 417, 610, 611), (417, 405, 609, 610), (273, 261, 597, 598), (357, 345, 604, 605), (393, 381, 607, 608), (285, 273, 598, 599), (9, 573, 623, 576), (489, 477, 615, 616), (465, 453, 613, 614), (249, 237, 595, 596), (93, 81, 582, 583), (225, 213, 593, 594), (69, 57, 580, 581), (333, 321, 602, 603), (549, 537, 620, 621), (105, 93, 583, 584), (405, 393, 608, 609), (81, 69, 581, 582), (129, 117, 585, 586), (309, 297, 600, 601), (573, 561, 622, 623), (21, 9, 576, 577), (33, 21, 577, 578), (153, 141, 587, 588), (441, 429, 611, 612), (189, 177, 590, 591), (45, 33, 578, 579), (501, 489, 616, 617), (57, 45, 579, 580), (616, 615, 663, 664), (605, 604, 652, 653), (613, 612, 660, 661), (591, 590, 638, 639), (611, 610, 658, 659), (603, 602, 650, 651), (606, 605, 653, 654), (622, 621, 669, 670), (619, 618, 666, 667), (608, 607, 655, 656), (593, 592, 640, 641), (604, 603, 651, 652), (578, 577, 625, 626), (600, 599, 647, 648), (599, 598, 646, 647), (610, 609, 657, 658), (621, 620, 668, 669), (586, 585, 633, 634), (581, 580, 628, 629), (583, 582, 630, 631), (584, 583, 631, 632), (582, 581, 629, 630), (618, 617, 665, 666), (580, 579, 627, 628), (592, 591, 639, 640), (576, 623, 671, 624), (597, 596, 644, 645), (609, 608, 656, 657), (577, 576, 624, 625), (614, 613, 661, 662), (601, 600, 648, 649), (617, 616, 664, 665), (579, 578, 626, 627), (612, 611, 659, 660), (585, 584, 632, 633), (596, 595, 643, 644), (602, 601, 649, 650), (589, 588, 636, 637), (590, 589, 637, 638), (620, 619, 667, 668), (594, 593, 641, 642), (623, 622, 670, 671), (595, 594, 642, 643), (588, 587, 635, 636), (607, 606, 654, 655), (587, 586, 634, 635), (615, 614, 662, 663), (598, 597, 645, 646), (643, 642, 690, 691), (636, 635, 683, 684), (655, 654, 702, 703), (635, 634, 682, 683), (663, 662, 710, 711), (646, 645, 693, 694), (664, 663, 711, 712), (653, 652, 700, 701), (661, 660, 708, 709), (639, 638, 686, 687), (659, 658, 706, 707), (651, 650, 698, 699), (654, 653, 701, 702), (670, 669, 717, 718), (667, 666, 714, 715), (656, 655, 703, 704), (641, 640, 688, 689), (652, 651, 699, 700), (626, 625, 673, 674), (648, 647, 695, 696), (647, 646, 694, 695), (658, 657, 705, 706), (669, 668, 716, 717), (634, 633, 681, 682), (629, 628, 676, 677), (631, 630, 678, 679), (632, 631, 679, 680), (630, 629, 677, 678), (666, 665, 713, 714), (628, 627, 675, 676), (640, 639, 687, 688), (624, 671, 719, 672), (645, 644, 692, 693), (657, 656, 704, 705), (625, 624, 672, 673), (662, 661, 709, 710), (649, 648, 696, 697), (665, 664, 712, 713), (627, 626, 674, 675), (660, 659, 707, 708), (633, 632, 680, 681), (644, 643, 691, 692), (650, 649, 697, 698), (637, 636, 684, 685), (638, 637, 685, 686), (668, 667, 715, 716), (642, 641, 689, 690), (671, 670, 718, 719)])
me_torus.use_remesh_preserve_volume = False
me_torus.use_remesh_preserve_attributes = False
me_torus.use_mirror_vertex_groups = False
me_torus.update()
me_cube_002 = bpy.data.meshes.new('Cube.002')
me_cube_002.from_pydata([(0.2858, 8.137, -6.723), (-0.9396, 9.551, -8.137), (0.2858, 6.723, -8.137), (-0.9396, 8.137, -9.551), (2.286, 8.137, -6.723), (1.275, 9.551, -8.137), (2.286, 6.723, -8.137), (1.275, 8.137, -9.551), (-2.327, 11.32, -9.905), (-2.327, 9.905, -11.32), (-0.5843, 10.41, -8.995), (-0.5843, 8.995, -10.41), (0.2858, -7.934, -2.066), (-0.9396, -9.934, -2.066), (0.2858, -7.934, -0.06612), (-0.9396, -9.934, -0.06612), (2.286, -7.934, -2.066), (1.275, -9.934, -2.066), (2.286, -7.934, -0.06612), (1.275, -9.934, -0.06612), (-2.327, -12.43, -2.066), (-2.327, -12.43, -0.06612), (-0.5843, -11.15, -2.066), (-0.5843, -11.15, -0.06612), (0.2858, 0.06612, 7.934), (-0.9396, 0.06612, 9.934), (0.2858, 2.066, 7.934), (-0.9396, 2.066, 9.934), (2.286, 0.06612, 7.934), (1.275, 0.06612, 9.934), (2.286, 2.066, 7.934), (1.275, 2.066, 9.934), (-2.327, 0.06612, 12.43), (-2.327, 2.066, 12.43), (-0.5843, 0.06612, 11.15), (-0.5843, 2.066, 11.15)], [], [(1, 3, 2, 0), (3, 7, 6, 2), (7, 5, 4, 6), (5, 1, 0, 4), (0, 2, 6, 4), (5, 7, 11, 10), (10, 11, 9, 8), (3, 1, 8, 9), (1, 5, 10, 8), (7, 3, 9, 11), (13, 15, 14, 12), (15, 19, 18, 14), (19, 17, 16, 18), (17, 13, 12, 16), (12, 14, 18, 16), (17, 19, 23, 22), (22, 23, 21, 20), (15, 13, 20, 21), (13, 17, 22, 20), (19, 15, 21, 23), (25, 27, 26, 24), (27, 31, 30, 26), (31, 29, 28, 30), (29, 25, 24, 28), (24, 26, 30, 28), (29, 31, 35, 34), (34, 35, 33, 32), (27, 25, 32, 33), (25, 29, 34, 32), (31, 27, 33, 35)])
me_cube_002.use_remesh_preserve_volume = False
me_cube_002.use_remesh_preserve_attributes = False
me_cube_002.use_mirror_vertex_groups = False
me_cube_002.update()

# ---- objects
ob_pora = bpy.data.objects.new('Pora', me_cone_003)
ob_porarunko = bpy.data.objects.new('Porarunko', me_cylinder)
ob_runko = bpy.data.objects.new('Runko', me_torus)
ob_lamp = bpy.data.objects.new('Lamp', light_lamp)
ob_camera = bpy.data.objects.new('Camera', cam_camera)
ob_siivet = bpy.data.objects.new('Siivet', me_cube_002)

# ---- transforms, parenting, visibility, modifiers, constraints
ob_pora.location = (0.1062, -2.093, 0.02442)
ob_pora.rotation_euler = (1.571, 1.571, 0.0)
ob_pora.scale = (0.5, 0.5, 1.0)
ob_pora.lock_rotations_4d = False
ob_pora.lineart.crease_threshold = 0.0
ob_porarunko.location = (0.1047, -0.8933, 0.02424)
ob_porarunko.rotation_euler = (1.571, 1.571, 0.0)
ob_porarunko.scale = (1.209, 1.209, 0.6909)
ob_porarunko.lineart.crease_threshold = 0.0
ob_runko.location = (0.1062, 0.7718, 0.02442)
ob_runko.rotation_euler = (1.571, 1.571, 0.0)
ob_runko.scale = (1.2, 1.2, 4.0)
ob_runko.lineart.crease_threshold = 0.0
ob_lamp.location = (1.112, -3.594, 4.428)
ob_lamp.rotation_euler = (0.6503, 0.05522, 0.2956)
ob_lamp.lock_rotations_4d = False
ob_lamp.empty_display_type = 'ARROWS'
ob_lamp.color = (0.0, 0.0, 0.0, 0.0)
ob_lamp.lineart.crease_threshold = 0.0
ob_camera.location = (-6.401, -6.999, 3.868)
ob_camera.rotation_euler = (1.109, 0.01082, -0.7559)
ob_camera.lock_rotations_4d = False
ob_camera.empty_display_type = 'ARROWS'
ob_camera.color = (0.0, 0.0, 0.0, 0.0)
ob_camera.display_type = 'WIRE'
ob_camera.lineart.crease_threshold = 0.0
ob_siivet.location = (0.1062, 1.125, -0.2017)
ob_siivet.rotation_euler = (2.356, -0.0, -1.571)
ob_siivet.scale = (0.5, 0.15, 0.15)
ob_siivet.lineart.crease_threshold = 0.0

# ---- collection membership
col_collection_1.objects.link(ob_pora)
col_collection_1.objects.link(ob_porarunko)
col_collection_1.objects.link(ob_runko)
col_collection_1.objects.link(ob_lamp)
col_collection_1.objects.link(ob_camera)
col_collection_1.objects.link(ob_siivet)

# ---- scene / render settings (as saved in the file)
scene.camera = ob_camera
scene.frame_start = 1; scene.frame_end = 250; scene.frame_set(1)
scene.render.engine = 'BLENDER_EEVEE_NEXT'
scene.render.resolution_percentage = 50
scene.render.dither_intensity = 0.0
scene.cycles.use_denoising = False
scene.cycles.samples = 10
scene.cycles.sampling_pattern = 'TABULATED_SOBOL'
scene.cycles.light_sampling_threshold = 0.0
scene.cycles.use_adaptive_sampling = False
scene.cycles.use_light_tree = False
scene.cycles.blur_glossy = 0.0
scene.cycles.pixel_filter_type = 'GAUSSIAN'
scene.cycles.sample_clamp_indirect = 0.0
scene.view_settings.view_transform = 'Standard'
bpy.context.view_layer.update()
